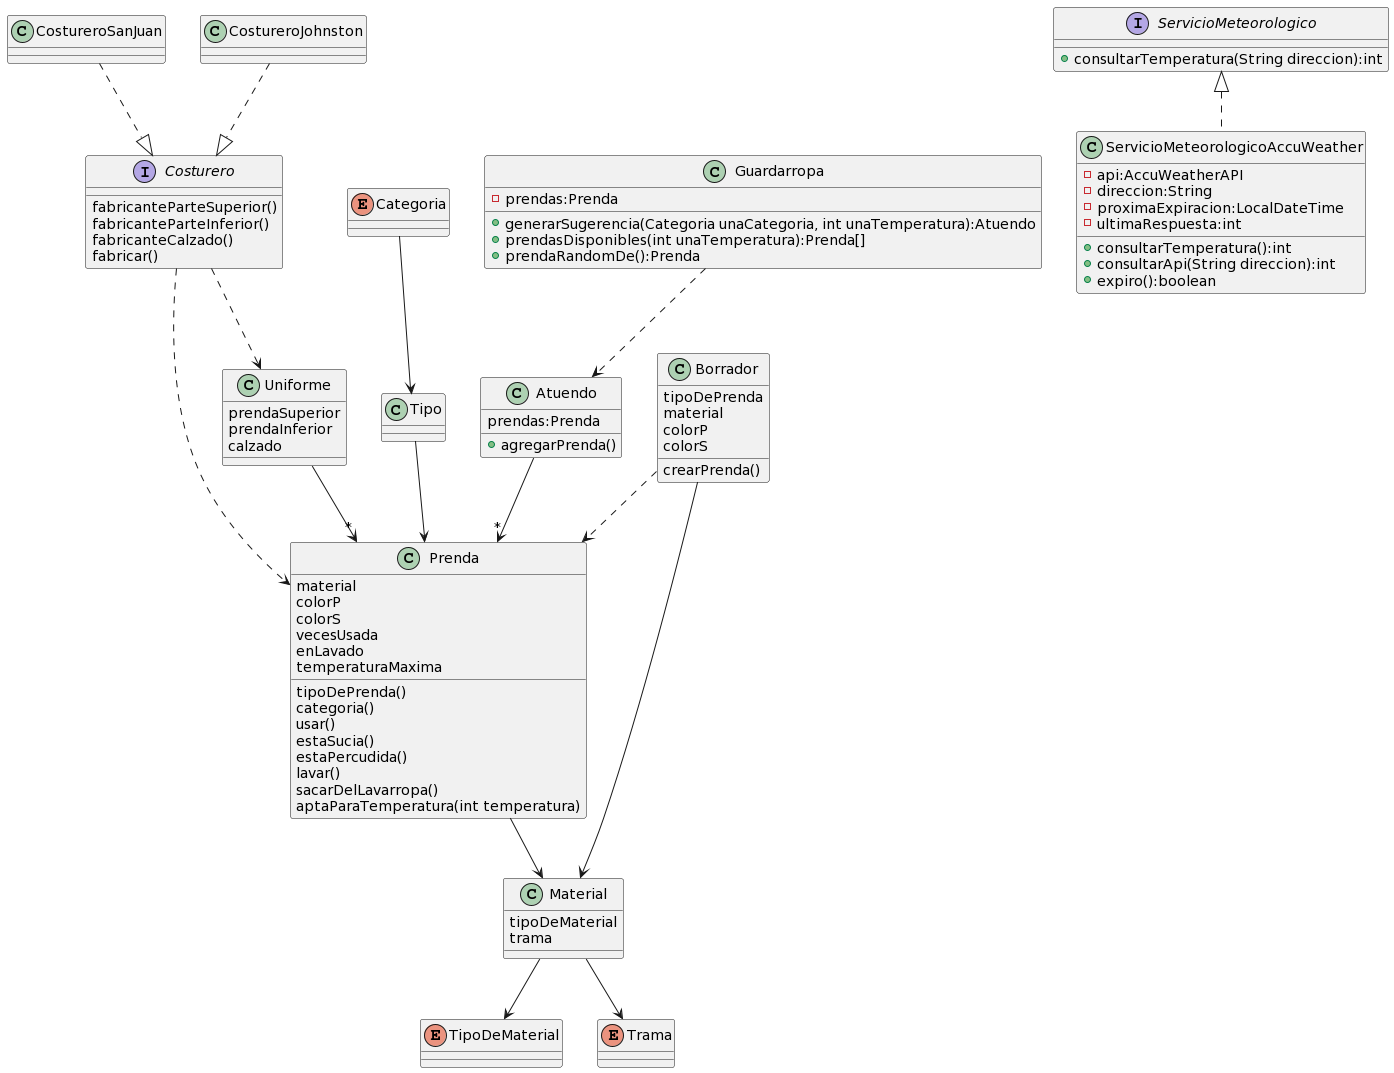

The diagram above was rendered by PlantUML. Its source (embedded in the PNG):
@startuml
class Atuendo{
prendas:Prenda
+agregarPrenda()
}

Atuendo --> "*" Prenda

class Prenda{
material
colorP
colorS
vecesUsada
enLavado
temperaturaMaxima
tipoDePrenda()
categoria()
usar()
estaSucia()
estaPercudida()
lavar()
sacarDelLavarropa()
aptaParaTemperatura(int temperatura)
}

class Material{
tipoDeMaterial
trama
}

class Borrador{
tipoDePrenda
material
colorP
colorS
crearPrenda()
}

interface Costurero{
fabricanteParteSuperior()
fabricanteParteInferior()
fabricanteCalzado()
fabricar()
}

class CostureroSanJuan{}
class CostureroJohnston{}
class Uniforme{
prendaSuperior
prendaInferior
calzado
}

enum Categoria{
}

enum TipoDeMaterial{}
enum Trama{}

class Guardarropa {
-prendas:Prenda
+generarSugerencia(Categoria unaCategoria, int unaTemperatura):Atuendo
+prendasDisponibles(int unaTemperatura):Prenda[]
+prendaRandomDe():Prenda
}

class Tipo{
}


class ServicioMeteorologicoAccuWeather implements ServicioMeteorologico{
-api:AccuWeatherAPI
-direccion:String
-proximaExpiracion:LocalDateTime
-ultimaRespuesta:int

+consultarTemperatura():int
+consultarApi(String direccion):int
+expiro():boolean
}

interface ServicioMeteorologico {
+consultarTemperatura(String direccion):int 
}

 
Tipo --> Prenda
Categoria --> Tipo
Prenda --> Material
Material --> TipoDeMaterial
Material --> Trama
Borrador ..> Prenda
Borrador --> Material
Costurero ..> Uniforme 
CostureroSanJuan ..|> Costurero
CostureroJohnston..|> Costurero
Costurero ..> Prenda
Uniforme -->"*" Prenda
Guardarropa ..> Atuendo
@enduml